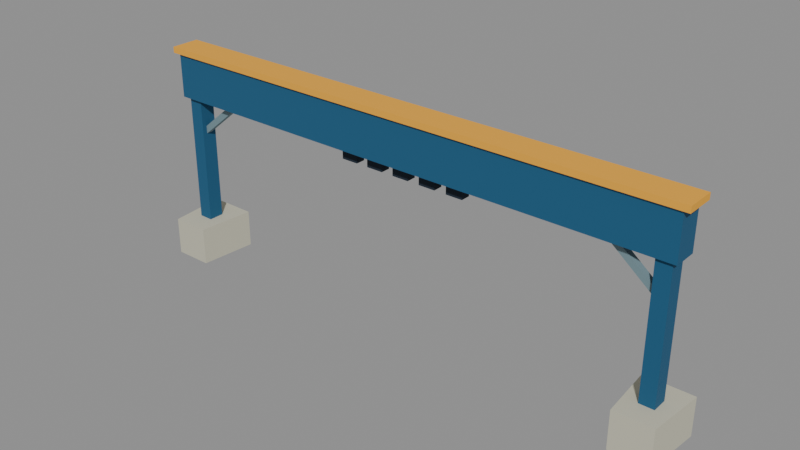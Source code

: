# Source: start_gantry.blend  (saved by Blender 5.2.45; exported with 4.5.12 LTS)
import bpy
from mathutils import Matrix  # noqa: F401  (used for matrix-valued properties, if any)

bpy.ops.wm.read_factory_settings(use_empty=True)
scene = bpy.context.scene
scene.name = 'Scene'

# ---- materials (node trees are filled in below, after node groups)
mat_tr_concrete = bpy.data.materials.new('TR_concrete')
mat_tr_concrete.use_backface_culling = True
mat_tr_concrete.diffuse_color = (0.5542, 0.5382, 0.42, 1.0)
mat_tr_blue = bpy.data.materials.new('TR_blue')
mat_tr_blue.use_backface_culling = True
mat_tr_blue.diffuse_color = (0.01341, 0.09463, 0.196, 1.0)
mat_tr_steel = bpy.data.materials.new('TR_steel')
mat_tr_steel.use_backface_culling = True
mat_tr_steel.diffuse_color = (0.196, 0.2957, 0.3303, 1.0)
mat_tr_gold = bpy.data.materials.new('TR_gold')
mat_tr_gold.use_backface_culling = True
mat_tr_gold.diffuse_color = (0.8689, 0.4064, 0.03007, 1.0)
mat_tr_dark = bpy.data.materials.new('TR_dark')
mat_tr_dark.use_backface_culling = True
mat_tr_dark.diffuse_color = (0.006571, 0.01739, 0.0331, 1.0)
mat_tr_red = bpy.data.materials.new('TR_red')
mat_tr_red.use_backface_culling = True
mat_tr_red.diffuse_color = (0.5542, 0.02721, 0.01533, 1.0)

# ---- material node trees
mat_tr_concrete.use_nodes = True; mat_tr_concrete.node_tree.nodes.clear()
_N = mat_tr_concrete.node_tree.nodes; _L = mat_tr_concrete.node_tree.links
n0 = _N.new('ShaderNodeBsdfPrincipled'); n0.name = 'Principled BSDF'; n0.location = (-200, 100)
n0.inputs[0].default_value = (0.5542, 0.5382, 0.42, 1.0)
n0.inputs[2].default_value = 0.87
n0.inputs[10].default_value = 0.005
n1 = _N.new('ShaderNodeOutputMaterial'); n1.name = 'Material Output'; n1.location = (200, 100)
_L.new(n0.outputs[0], n1.inputs[0])
n1.is_active_output = True
mat_tr_blue.use_nodes = True; mat_tr_blue.node_tree.nodes.clear()
_N = mat_tr_blue.node_tree.nodes; _L = mat_tr_blue.node_tree.links
n0 = _N.new('ShaderNodeBsdfPrincipled'); n0.name = 'Principled BSDF'; n0.location = (-200, 100)
n0.inputs[0].default_value = (0.01341, 0.09463, 0.196, 1.0)
n0.inputs[2].default_value = 0.87
n0.inputs[10].default_value = 0.005
n1 = _N.new('ShaderNodeOutputMaterial'); n1.name = 'Material Output'; n1.location = (200, 100)
_L.new(n0.outputs[0], n1.inputs[0])
n1.is_active_output = True
mat_tr_steel.use_nodes = True; mat_tr_steel.node_tree.nodes.clear()
_N = mat_tr_steel.node_tree.nodes; _L = mat_tr_steel.node_tree.links
n0 = _N.new('ShaderNodeBsdfPrincipled'); n0.name = 'Principled BSDF'; n0.location = (-200, 100)
n0.inputs[0].default_value = (0.196, 0.2957, 0.3303, 1.0)
n0.inputs[1].default_value = 0.25
n0.inputs[2].default_value = 0.87
n0.inputs[10].default_value = 0.005
n1 = _N.new('ShaderNodeOutputMaterial'); n1.name = 'Material Output'; n1.location = (200, 100)
_L.new(n0.outputs[0], n1.inputs[0])
n1.is_active_output = True
mat_tr_gold.use_nodes = True; mat_tr_gold.node_tree.nodes.clear()
_N = mat_tr_gold.node_tree.nodes; _L = mat_tr_gold.node_tree.links
n0 = _N.new('ShaderNodeBsdfPrincipled'); n0.name = 'Principled BSDF'; n0.location = (-200, 100)
n0.inputs[0].default_value = (0.8689, 0.4064, 0.03007, 1.0)
n0.inputs[2].default_value = 0.87
n0.inputs[10].default_value = 0.005
n1 = _N.new('ShaderNodeOutputMaterial'); n1.name = 'Material Output'; n1.location = (200, 100)
_L.new(n0.outputs[0], n1.inputs[0])
n1.is_active_output = True
mat_tr_dark.use_nodes = True; mat_tr_dark.node_tree.nodes.clear()
_N = mat_tr_dark.node_tree.nodes; _L = mat_tr_dark.node_tree.links
n0 = _N.new('ShaderNodeBsdfPrincipled'); n0.name = 'Principled BSDF'; n0.location = (-200, 100)
n0.inputs[0].default_value = (0.006571, 0.01739, 0.0331, 1.0)
n0.inputs[2].default_value = 0.87
n0.inputs[10].default_value = 0.005
n1 = _N.new('ShaderNodeOutputMaterial'); n1.name = 'Material Output'; n1.location = (200, 100)
_L.new(n0.outputs[0], n1.inputs[0])
n1.is_active_output = True
mat_tr_red.use_nodes = True; mat_tr_red.node_tree.nodes.clear()
_N = mat_tr_red.node_tree.nodes; _L = mat_tr_red.node_tree.links
n0 = _N.new('ShaderNodeBsdfPrincipled'); n0.name = 'Principled BSDF'; n0.location = (-200, 100)
n0.inputs[0].default_value = (0.5542, 0.02721, 0.01533, 1.0)
n0.inputs[2].default_value = 0.87
n0.inputs[10].default_value = 0.005
n1 = _N.new('ShaderNodeOutputMaterial'); n1.name = 'Material Output'; n1.location = (200, 100)
_L.new(n0.outputs[0], n1.inputs[0])
n1.is_active_output = True

# ---- meshes
me_gantrybases___1 = bpy.data.meshes.new('GantryBases__-1')
me_gantrybases___1.from_pydata([(-11.5, 1.2, -0.08), (-9.5, 1.2, -0.08), (-9.7, -1.2, -0.08), (-11.3, -1.2, -0.08), (-11.5, 1.2, 1.5), (-9.5, 1.2, 1.5), (-9.7, -1.2, 1.5), (-11.3, -1.2, 1.5), (9.5, 1.2, -0.08), (11.5, 1.2, -0.08), (11.3, -1.2, -0.08), (9.7, -1.2, -0.08), (9.5, 1.2, 1.5), (11.5, 1.2, 1.5), (11.3, -1.2, 1.5), (9.7, -1.2, 1.5)], [], [(3, 0, 1, 2), (4, 7, 6, 5), (0, 4, 5, 1), (1, 5, 6, 2), (2, 6, 7, 3), (3, 7, 4, 0), (11, 8, 9, 10), (12, 15, 14, 13), (8, 12, 13, 9), (9, 13, 14, 10), (10, 14, 15, 11), (11, 15, 12, 8)])
me_gantrybases___1.materials.append(mat_tr_concrete)
me_gantrybases___1.update()
me_gantryuprights___1 = bpy.data.meshes.new('GantryUprights__-1')
me_gantryuprights___1.from_pydata([(-10.8, 0.325, 0.0), (-10.2, 0.325, 0.0), (-10.8, 0.325, 8.0), (-10.2, 0.325, 8.0), (-10.8, -0.325, 0.0), (-10.2, -0.325, 0.0), (-10.8, -0.325, 8.0), (-10.2, -0.325, 8.0), (10.2, 0.325, 0.0), (10.8, 0.325, 0.0), (10.2, 0.325, 8.0), (10.8, 0.325, 8.0), (10.2, -0.325, 0.0), (10.8, -0.325, 0.0), (10.2, -0.325, 8.0), (10.8, -0.325, 8.0)], [], [(0, 2, 3, 1), (4, 5, 7, 6), (0, 1, 5, 4), (2, 6, 7, 3), (0, 4, 6, 2), (1, 3, 7, 5), (8, 10, 11, 9), (12, 13, 15, 14), (8, 9, 13, 12), (10, 14, 15, 11), (8, 12, 14, 10), (9, 11, 15, 13)])
me_gantryuprights___1.materials.append(mat_tr_blue)
me_gantryuprights___1.update()
me_gantrybraces___1 = bpy.data.meshes.new('GantryBraces__-1')
me_gantrybraces___1.from_pydata([(-10.42, -0.125, 5.203), (-10.42, 0.125, 5.203), (-10.58, -0.125, 5.397), (-10.58, 0.125, 5.397), (-7.721, -0.125, 7.403), (-7.721, 0.125, 7.403), (-7.879, -0.125, 7.597), (-7.879, 0.125, 7.597), (10.42, 0.125, 5.203), (10.42, -0.125, 5.203), (10.58, 0.125, 5.397), (10.58, -0.125, 5.397), (7.721, 0.125, 7.403), (7.721, -0.125, 7.403), (7.879, 0.125, 7.597), (7.879, -0.125, 7.597)], [], [(0, 2, 3, 1), (4, 5, 7, 6), (0, 1, 5, 4), (2, 6, 7, 3), (0, 4, 6, 2), (1, 3, 7, 5), (8, 10, 11, 9), (12, 13, 15, 14), (8, 9, 13, 12), (10, 14, 15, 11), (8, 12, 14, 10), (9, 11, 15, 13)])
me_gantrybraces___1.materials.append(mat_tr_steel)
me_gantrybraces___1.update()
me_gantrysign = bpy.data.meshes.new('GantrySign')
me_gantrysign.from_pydata([(-11.0, 0.5, 6.9), (11.0, 0.5, 6.9), (-11.0, 0.5, 8.7), (11.0, 0.5, 8.7), (-11.0, -0.5, 6.9), (11.0, -0.5, 6.9), (-11.0, -0.5, 8.7), (11.0, -0.5, 8.7)], [], [(0, 2, 3, 1), (4, 5, 7, 6), (0, 1, 5, 4), (2, 6, 7, 3), (0, 4, 6, 2), (1, 3, 7, 5)])
me_gantrysign.materials.append(mat_tr_blue)
me_gantrysign.update()
me_gantrycrown = bpy.data.meshes.new('GantryCrown')
me_gantrycrown.from_pydata([(-11.25, 0.6, 8.725), (11.25, 0.6, 8.725), (-11.25, 0.6, 8.975), (11.25, 0.6, 8.975), (-11.25, -0.6, 8.725), (11.25, -0.6, 8.725), (-11.25, -0.6, 8.975), (11.25, -0.6, 8.975)], [], [(0, 2, 3, 1), (4, 5, 7, 6), (0, 1, 5, 4), (2, 6, 7, 3), (0, 4, 6, 2), (1, 3, 7, 5)])
me_gantrycrown.materials.append(mat_tr_gold)
me_gantrycrown.update()
me_startinglights__0 = bpy.data.meshes.new('StartingLights__0')
me_startinglights__0.from_pydata([(-2.75, 0.4, 6.3), (-2.05, 0.4, 6.3), (-2.75, 0.4, 7.0), (-2.05, 0.4, 7.0), (-2.75, 0.0, 6.3), (-2.05, 0.0, 6.3), (-2.75, 0.0, 7.0), (-2.05, 0.0, 7.0), (-1.55, 0.4, 6.3), (-0.85, 0.4, 6.3), (-1.55, 0.4, 7.0), (-0.85, 0.4, 7.0), (-1.55, 0.0, 6.3), (-0.85, 0.0, 6.3), (-1.55, 0.0, 7.0), (-0.85, 0.0, 7.0), (-0.35, 0.4, 6.3), (0.35, 0.4, 6.3), (-0.35, 0.4, 7.0), (0.35, 0.4, 7.0), (-0.35, 0.0, 6.3), (0.35, 0.0, 6.3), (-0.35, 0.0, 7.0), (0.35, 0.0, 7.0), (0.85, 0.4, 6.3), (1.55, 0.4, 6.3), (0.85, 0.4, 7.0), (1.55, 0.4, 7.0), (0.85, 0.0, 6.3), (1.55, 0.0, 6.3), (0.85, 0.0, 7.0), (1.55, 0.0, 7.0), (2.05, 0.4, 6.3), (2.75, 0.4, 6.3), (2.05, 0.4, 7.0), (2.75, 0.4, 7.0), (2.05, 0.0, 6.3), (2.75, 0.0, 6.3), (2.05, 0.0, 7.0), (2.75, 0.0, 7.0)], [], [(0, 2, 3, 1), (4, 5, 7, 6), (0, 1, 5, 4), (2, 6, 7, 3), (0, 4, 6, 2), (1, 3, 7, 5), (8, 10, 11, 9), (12, 13, 15, 14), (8, 9, 13, 12), (10, 14, 15, 11), (8, 12, 14, 10), (9, 11, 15, 13), (16, 18, 19, 17), (20, 21, 23, 22), (16, 17, 21, 20), (18, 22, 23, 19), (16, 20, 22, 18), (17, 19, 23, 21), (24, 26, 27, 25), (28, 29, 31, 30), (24, 25, 29, 28), (26, 30, 31, 27), (24, 28, 30, 26), (25, 27, 31, 29), (32, 34, 35, 33), (36, 37, 39, 38), (32, 33, 37, 36), (34, 38, 39, 35), (32, 36, 38, 34), (33, 35, 39, 37)])
me_startinglights__0.materials.append(mat_tr_dark)
me_startinglights__0.update()
me_lamplens__0 = bpy.data.meshes.new('LampLens__0')
me_lamplens__0.from_pydata([(-2.62, 0.47, 6.43), (-2.18, 0.47, 6.43), (-2.62, 0.47, 6.87), (-2.18, 0.47, 6.87), (-2.62, 0.41, 6.43), (-2.18, 0.41, 6.43), (-2.62, 0.41, 6.87), (-2.18, 0.41, 6.87), (-1.42, 0.47, 6.43), (-0.98, 0.47, 6.43), (-1.42, 0.47, 6.87), (-0.98, 0.47, 6.87), (-1.42, 0.41, 6.43), (-0.98, 0.41, 6.43), (-1.42, 0.41, 6.87), (-0.98, 0.41, 6.87), (-0.22, 0.47, 6.43), (0.22, 0.47, 6.43), (-0.22, 0.47, 6.87), (0.22, 0.47, 6.87), (-0.22, 0.41, 6.43), (0.22, 0.41, 6.43), (-0.22, 0.41, 6.87), (0.22, 0.41, 6.87), (0.98, 0.47, 6.43), (1.42, 0.47, 6.43), (0.98, 0.47, 6.87), (1.42, 0.47, 6.87), (0.98, 0.41, 6.43), (1.42, 0.41, 6.43), (0.98, 0.41, 6.87), (1.42, 0.41, 6.87), (2.18, 0.47, 6.43), (2.62, 0.47, 6.43), (2.18, 0.47, 6.87), (2.62, 0.47, 6.87), (2.18, 0.41, 6.43), (2.62, 0.41, 6.43), (2.18, 0.41, 6.87), (2.62, 0.41, 6.87)], [], [(0, 2, 3, 1), (4, 5, 7, 6), (0, 1, 5, 4), (2, 6, 7, 3), (0, 4, 6, 2), (1, 3, 7, 5), (8, 10, 11, 9), (12, 13, 15, 14), (8, 9, 13, 12), (10, 14, 15, 11), (8, 12, 14, 10), (9, 11, 15, 13), (16, 18, 19, 17), (20, 21, 23, 22), (16, 17, 21, 20), (18, 22, 23, 19), (16, 20, 22, 18), (17, 19, 23, 21), (24, 26, 27, 25), (28, 29, 31, 30), (24, 25, 29, 28), (26, 30, 31, 27), (24, 28, 30, 26), (25, 27, 31, 29), (32, 34, 35, 33), (36, 37, 39, 38), (32, 33, 37, 36), (34, 38, 39, 35), (32, 36, 38, 34), (33, 35, 39, 37)])
me_lamplens__0.materials.append(mat_tr_red)
me_lamplens__0.update()

# ---- curves / text
txt_timingdisplay = bpy.data.curves.new('TimingDisplay', 'FONT')
txt_timingdisplay.dimensions = '2D'
txt_timingdisplay.body = 'LAP  /  03'
txt_timingdisplay.materials.append(mat_tr_gold)
txt_timingdisplay.resolution_u = 2
txt_timingdisplay.align_x = 'CENTER'
txt_timingdisplay.align_y = 'CENTER'
txt_timingdisplay.size = 0.58

# ---- objects
ob_gantrybases = bpy.data.objects.new('GantryBases', me_gantrybases___1)
ob_gantryuprights = bpy.data.objects.new('GantryUprights', me_gantryuprights___1)
ob_gantrybraces = bpy.data.objects.new('GantryBraces', me_gantrybraces___1)
ob_gantrysign = bpy.data.objects.new('GantrySign', me_gantrysign)
ob_gantrycrown = bpy.data.objects.new('GantryCrown', me_gantrycrown)
ob_startinglights = bpy.data.objects.new('StartingLights', me_startinglights__0)
ob_lamplens = bpy.data.objects.new('LampLens', me_lamplens__0)
ob_timingdisplay = bpy.data.objects.new('TimingDisplay', txt_timingdisplay)

# ---- transforms, parenting, visibility, modifiers, constraints
ob_gantrybases.location = (0.0, 0.0, 0.0)
ob_gantryuprights.location = (0.0, 0.0, 0.0)
ob_gantrybraces.location = (0.0, 0.0, 0.0)
ob_gantrysign.location = (0.0, 0.0, 0.0)
ob_gantrycrown.location = (0.0, 0.0, 0.0)
ob_startinglights.location = (0.0, 0.0, 0.0)
ob_lamplens.location = (0.0, 0.0, 0.0)
ob_timingdisplay.location = (7.0, 0.55, 6.7)
ob_timingdisplay.rotation_euler = (1.571, 0.0, 3.142)

# ---- collection membership
scene.collection.objects.link(ob_gantrybases)
scene.collection.objects.link(ob_gantryuprights)
scene.collection.objects.link(ob_gantrybraces)
scene.collection.objects.link(ob_gantrysign)
scene.collection.objects.link(ob_gantrycrown)
scene.collection.objects.link(ob_startinglights)
scene.collection.objects.link(ob_lamplens)
scene.collection.objects.link(ob_timingdisplay)

# ---- scene / render settings (as saved in the file)
scene.frame_start = 1; scene.frame_end = 250; scene.frame_set(1)
scene.render.engine = 'BLENDER_EEVEE_NEXT'
scene.render.bake_bias = 0.0
scene.render.bake_samples = 0
scene.render.compositor_device = 'GPU'
scene.eevee.use_volume_custom_range = False
scene.eevee.fast_gi_thickness_near = 0.1
scene.eevee.fast_gi_thickness_far = 0.0
scene.eevee.ray_tracing_options.screen_trace_thickness = 0.1
bpy.context.view_layer.update()

# ---- added for rendering (the .blend has no active camera and no usable light): camera, sun + grey world if the file has none
cam_auto = bpy.data.cameras.new('AutoCamera')
cam_auto.lens = 50.0
cam_auto.sensor_width = 36.0
cam_auto.clip_end = 1000.0
ob_auto_camera = bpy.data.objects.new('AutoCamera', cam_auto)
scene.collection.objects.link(ob_auto_camera)
ob_auto_camera.location = (22.9775, -27.573, 22.8295)
ob_auto_camera.rotation_euler = (1.09748, -7.21219e-08, 0.694738)
scene.camera = ob_auto_camera
light_auto_sun = bpy.data.lights.new('AutoSun', 'SUN')
light_auto_sun.energy = 3.0
light_auto_sun.angle = 0.0523599
ob_auto_sun = bpy.data.objects.new('AutoSun', light_auto_sun)
scene.collection.objects.link(ob_auto_sun)
ob_auto_sun.rotation_euler = (0.872665, 0.174533, 0.523599)
if scene.world is None:
    world_auto = bpy.data.worlds.new('AutoWorld')
    world_auto.color = (0.3, 0.3, 0.3)
    scene.world = world_auto
bpy.context.view_layer.update()

